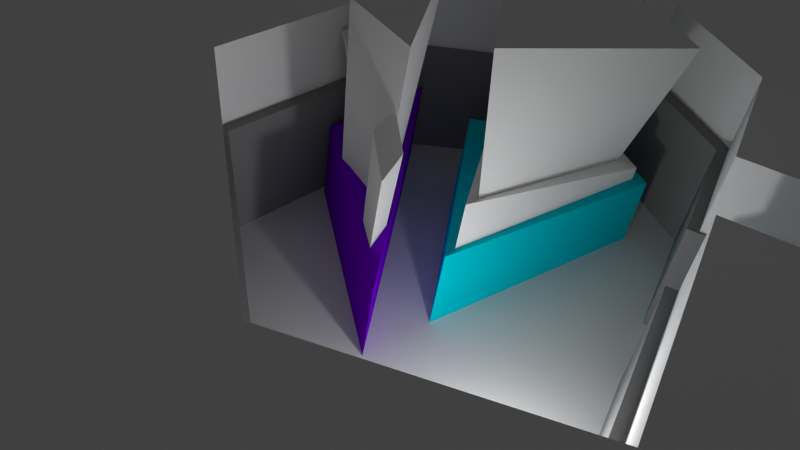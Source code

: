 # Source: level_1-1.blend  (saved by Blender 2.71.0; exported with 4.5.12 LTS)
import bpy
from mathutils import Matrix  # noqa: F401  (used for matrix-valued properties, if any)

bpy.ops.wm.read_factory_settings(use_empty=True)
scene = bpy.context.scene
scene.name = 'Scene'

# ---- collections
col_collection_1 = bpy.data.collections.new('Collection 1'); scene.collection.children.link(col_collection_1)

# ---- materials (node trees are filled in below, after node groups)
mat_wall = bpy.data.materials.new('wall')
mat_wall.alpha_threshold = 0.0
mat_wall.use_transparent_shadow = False
mat_wall.diffuse_color = (0.2598, 0.2598, 0.2598, 1.0)
mat_wall.roughness = 0.5
mat_wall.specular_intensity = 0.0
mat_wall.line_color = (0.0, 0.0, 0.0, 1.0)
mat_floor2 = bpy.data.materials.new('Floor2')
mat_floor2.alpha_threshold = 0.0
mat_floor2.use_transparent_shadow = False
mat_floor2.roughness = 0.5
mat_floor2.line_color = (0.0, 0.0, 0.0, 1.0)
mat_white_2 = bpy.data.materials.new('White_2')
mat_white_2.alpha_threshold = 0.0
mat_white_2.use_transparent_shadow = False
mat_white_2.diffuse_color = (1.0, 1.0, 1.0, 1.0)
mat_white_2.roughness = 0.5
mat_white_2.line_color = (0.0, 0.0, 0.0, 1.0)
mat_accent_blue1 = bpy.data.materials.new('Accent_blue1')
mat_accent_blue1.alpha_threshold = 0.0
mat_accent_blue1.use_transparent_shadow = False
mat_accent_blue1.diffuse_color = (0.0, 0.6664, 0.8, 1.0)
mat_accent_blue1.roughness = 0.5
mat_accent_blue1.line_color = (0.0, 0.0, 0.0, 1.0)
mat_white = bpy.data.materials.new('White')
mat_white.alpha_threshold = 0.0
mat_white.use_transparent_shadow = False
mat_white.diffuse_color = (1.0, 1.0, 1.0, 1.0)
mat_white.roughness = 0.5
mat_white.line_color = (0.0, 0.0, 0.0, 1.0)
mat_accent_purple1 = bpy.data.materials.new('Accent_purple1')
mat_accent_purple1.alpha_threshold = 0.0
mat_accent_purple1.use_transparent_shadow = False
mat_accent_purple1.diffuse_color = (0.2185, 0.0008343, 0.8, 1.0)
mat_accent_purple1.roughness = 0.5
mat_accent_purple1.line_color = (0.0, 0.0, 0.0, 1.0)
mat_wall_top = bpy.data.materials.new('wall_top')
mat_wall_top.alpha_threshold = 0.0
mat_wall_top.use_transparent_shadow = False
mat_wall_top.diffuse_color = (1.0, 1.0, 1.0, 1.0)
mat_wall_top.roughness = 0.5
mat_wall_top.line_color = (0.0, 0.0, 0.0, 1.0)

# ---- material node trees

# ---- world
world_world = bpy.data.worlds.new('World'); scene.world = world_world
world_world.color = (0.05088, 0.05088, 0.05088)
world_world.use_sun_shadow = False
world_world.sun_shadow_jitter_overblur = 0.0
world_world.cycles.sampling_method = 'MANUAL'
world_world.cycles.sample_map_resolution = 256

# ---- cameras
cam_camera = bpy.data.cameras.new('Camera')
cam_camera.clip_end = 100.0
cam_camera.lens = 35.0
cam_camera.sensor_width = 32.0
cam_camera.sensor_height = 18.0
cam_camera.ortho_scale = 7.314
cam_camera.dof.focus_distance = 0.0
cam_camera.dof.aperture_fstop = 128.0

# ---- lights
light_point = bpy.data.lights.new('Point', 'POINT')
light_point.transmission_factor = 0.0
light_point.energy = 100.0
light_point.shadow_buffer_clip_start = 0.5
light_point.shadow_soft_size = 0.1
light_point.shadow_maximum_resolution = 0.006
light_point.use_absolute_resolution = True
light_point.cycles.use_multiple_importance_sampling = False

# ---- meshes
me_cube_005 = bpy.data.meshes.new('Cube.005')
me_cube_005.from_pydata([(4.158, 3.01, -1.0), (1.002, 1.012, -1.0), (-1.0, 1.382, 1.0), (1.002, 1.012, 1.0), (0.4518, -0.2455, 0.4803), (-0.9665, -0.4527, 0.4803), (-0.8845, 0.2848, 0.4803), (8.54, 2.403, -1.0), (7.287, 1.659, -1.0), (4.082, 1.991, -1.0), (8.54, 2.403, 1.0), (7.287, 1.659, 1.0), (7.287, 1.659, -1.0), (9.83, 0.552, 1.0), (7.565, 0.7293, -1.0), (4.206, -3.013, -1.0), (3.672, -1.721, 1.0), (8.642, 0.6449, 1.0), (6.355, -0.8008, 1.0), (6.355, -0.8008, -1.0), (7.078, -0.3432, 1.0), (7.078, -0.3432, -1.0), (7.151, -0.7489, -1.0), (1.002, -0.9922, -1.0), (4.206, -3.012, -1.0), (-0.9997, -1.382, -1.0), (0.4053, -1.105, 0.8578), (4.158, 3.01, 1.0), (-1.0, 1.382, -1.0), (-1.0, -1.382, 1.0), (-1.0, -1.382, -1.0), (1.002, -0.9919, 1.0), (1.002, -0.9919, -1.0), (4.082, 1.991, 1.0), (7.287, 1.659, 1.0), (8.54, 2.403, 1.0), (8.54, 2.403, -1.0), (9.83, 0.552, -1.0), (7.565, 0.7293, 1.0), (3.672, -1.721, -1.0), (4.206, -3.013, 1.0), (5.606, -0.5036, 1.0), (8.642, 0.6449, -1.0), (3.926, -2.336, 1.0), (5.606, -0.5036, -1.0), (3.926, -2.336, -1.0), (7.18, -1.128, 1.0), (7.18, -1.128, -1.0), (6.329, -0.04859, 1.0), (6.329, -0.04859, -1.0), (7.904, -0.668, 1.0), (7.904, -0.668, -1.0), (7.542, -0.8982, -1.0), (7.542, -0.8982, 1.0), (7.151, -0.7489, 1.0), (1.002, -0.9922, 1.0), (3.671, -1.722, 1.0), (3.671, -1.722, -1.0), (4.206, -3.012, 1.0), (-0.9997, -1.382, 1.0), (1.002, 1.012, 1.0), (1.002, 1.012, 1.0), (1.002, 1.012, 1.0), (1.002, 1.012, 1.0), (1.002, 1.012, -1.0), (1.002, 1.012, -1.0), (1.002, 1.012, -1.0), (1.002, 1.012, -1.0), (-1.0, 1.382, -1.0), (-1.0, 1.382, -1.0), (-1.0, 1.382, -1.0), (-1.0, 1.382, -1.0), (8.54, 2.403, 1.0), (8.54, 2.403, 1.0), (8.54, 2.403, -1.0), (8.54, 2.403, -1.0), (7.287, 1.659, 1.0), (7.287, 1.659, 1.0), (7.287, 1.659, -1.0), (7.287, 1.659, -1.0), (7.078, -0.3432, 1.0), (7.078, -0.3432, 1.0), (6.329, -0.04859, 1.0), (6.329, -0.04859, 1.0), (8.642, 0.6449, -1.0), (7.565, 0.7293, -1.0), (7.565, 0.7293, -1.0), (7.565, 0.7293, -1.0), (7.565, 0.7293, -1.0), (7.565, 0.7293, -1.0), (3.926, -2.336, 1.0), (3.672, -1.721, 1.0), (3.672, -1.721, 1.0), (7.151, -0.7489, -1.0), (7.151, -0.7489, -1.0), (7.078, -0.3432, -1.0), (7.078, -0.3432, -1.0), (6.355, -0.8008, -1.0), (4.206, -3.012, -1.0), (4.206, -3.012, -1.0), (3.671, -1.722, -1.0), (3.671, -1.722, -1.0), (1.002, -0.9919, 1.0), (1.002, -0.9919, 1.0), (-1.0, -1.382, 1.0), (-1.0, -1.382, 1.0), (-1.0, -1.382, -1.0), (-1.0, -1.382, -1.0), (1.002, -0.9919, -1.0), (1.002, -0.9919, -1.0), (7.18, -1.128, -1.0), (4.206, -3.013, -1.0), (4.206, -3.013, -1.0), (5.606, -0.5036, 1.0), (5.606, -0.5036, 1.0), (5.606, -0.5036, -1.0), (5.606, -0.5036, -1.0), (7.542, -0.8982, -1.0), (7.904, -0.668, -1.0), (7.542, -0.8982, 1.0), (7.904, -0.668, 1.0), (1.002, -0.9922, 1.0), (3.671, -1.722, 1.0), (3.671, -1.722, 1.0), (-0.9997, -1.382, 1.0), (-0.9997, -1.382, 1.0), (-1.0, 1.382, 1.0), (-1.0, 1.382, 1.0), (-1.0, 1.382, 1.0), (-1.0, 1.382, 1.0), (4.158, 3.01, 1.0), (4.158, 3.01, 1.0), (4.158, 3.01, 1.0), (4.158, 3.01, 1.0), (4.158, 3.01, -1.0), (4.158, 3.01, -1.0), (4.158, 3.01, -1.0), (4.158, 3.01, -1.0), (4.082, 1.991, 1.0), (4.082, 1.991, 1.0), (4.082, 1.991, 1.0), (4.082, 1.991, 1.0), (4.082, 1.991, -1.0), (4.082, 1.991, -1.0), (4.082, 1.991, -1.0), (4.082, 1.991, -1.0), (7.565, 0.7293, 1.0), (7.565, 0.7293, 1.0), (7.565, 0.7293, 1.0), (7.565, 0.7293, 1.0), (7.565, 0.7293, 1.0), (7.287, 1.659, 1.0), (7.287, 1.659, 1.0), (7.287, 1.659, -1.0), (7.287, 1.659, -1.0), (8.54, 2.403, 1.0), (8.54, 2.403, 1.0), (8.54, 2.403, -1.0), (8.54, 2.403, -1.0), (9.83, 0.552, 1.0), (9.83, 0.552, 1.0), (9.83, 0.552, 1.0), (9.83, 0.552, 1.0), (9.83, 0.552, 1.0), (9.83, 0.552, -1.0), (9.83, 0.552, -1.0), (9.83, 0.552, -1.0), (9.83, 0.552, -1.0), (9.83, 0.552, -1.0), (3.672, -1.721, -1.0), (3.672, -1.721, -1.0), (4.206, -3.013, 1.0), (4.206, -3.013, 1.0), (8.642, 0.6449, 1.0), (3.926, -2.336, -1.0), (7.18, -1.128, 1.0), (6.329, -0.04859, -1.0), (6.329, -0.04859, -1.0), (6.355, -0.8008, 1.0), (7.151, -0.7489, 1.0), (7.151, -0.7489, 1.0), (1.002, -0.9922, -1.0), (4.206, -3.012, 1.0), (4.206, -3.012, 1.0), (-0.9997, -1.382, -1.0), (-0.9997, -1.382, -1.0)], [], [(21, 51, 52, 22), (2, 27, 134, 68), (130, 141, 144, 0), (138, 60, 65, 9), (3, 126, 69, 1), (28, 135, 142, 64), (61, 33, 131, 127), (104, 128, 70, 106), (62, 102, 108, 66), (31, 29, 30, 32), (107, 71, 67, 109), (103, 63, 129, 105), (132, 10, 7, 136), (72, 11, 8, 74), (76, 139, 143, 78), (137, 75, 79, 145), (140, 77, 73, 133), (38, 34, 12, 85), (151, 35, 36, 153), (155, 13, 164, 157), (160, 147, 86, 165), (89, 154, 158, 168), (162, 156, 152, 149), (45, 43, 16, 39), (173, 42, 14, 146), (41, 44, 169, 91), (120, 118, 37, 159), (18, 90, 171, 175), (19, 110, 15, 174), (46, 47, 117, 53), (40, 111, 47, 46), (54, 18, 175, 119), (22, 52, 110, 19), (53, 117, 118, 120), (148, 87, 49, 82), (17, 20, 50, 161), (84, 166, 51, 21), (112, 172, 43, 45), (163, 167, 42, 173), (113, 92, 90, 18), (115, 19, 174, 170), (20, 54, 119, 50), (150, 48, 20, 17), (88, 84, 21, 176), (178, 97, 116, 114), (83, 177, 95, 80), (179, 81, 96, 93), (94, 97, 178, 180), (55, 56, 100, 23), (122, 58, 24, 57), (182, 124, 25, 98), (59, 55, 23, 184), (181, 101, 99, 185), (125, 183, 123, 121)])
me_cube_005.polygons.foreach_set('use_smooth', [1, 0, 0, 0, 0, 0, 0, 0, 0, 0, 0, 0, 1, 1, 1, 1, 1, 0, 0, 0, 0, 0, 0, 1, 1, 1, 1, 1, 1, 1, 1, 1, 1, 1, 1, 1, 1, 1, 1, 1, 1, 1, 1, 1, 1, 1, 1, 1, 0, 0, 0, 0, 0, 0])
_uv = me_cube_005.uv_layers.new(name='UVMap')
_uv.uv.foreach_set('vector', [0.5844, 0.2385, 0.5638, 0.2534, 0.5638, 0.2412, 0.5734, 0.2341, 0.1143, 0.2046, 0.1143, 0.01912, 0.1881, 0.01912, 0.1881, 0.2046, 0.3887, 0.137, 0.4175, 0.137, 0.4175, 0.1938, 0.3887, 0.1938, 0.5333, 0.4421, 0.9919, 0.4421, 0.9919, 0.7604, 0.5333, 0.7604, 0.1624, 0.4616, 0.1624, 0.5284, 0.09602, 0.5284, 0.09602, 0.4616, 0.4694, 0.3182, 0.4694, 0.1644, 0.4966, 0.1752, 0.4968, 0.267, 0.5243, 0.2155, 0.5241, 0.3074, 0.4968, 0.3182, 0.4968, 0.1644, 0.6529, 0.3025, 0.6529, 0.1712, 0.752, 0.1712, 0.752, 0.3025, 0.5132, 0.9941, 0.3248, 0.9941, 0.3248, 0.8069, 0.5132, 0.8069, 0.6529, 0.04981, 0.7341, 0.04981, 0.7341, 0.1333, 0.6529, 0.1333, 0.4884, 0.1289, 0.4884, 0.05032, 0.5459, 0.06083, 0.5459, 0.1178, 0.08894, 0.431, 0.08892, 0.3652, 0.1554, 0.353, 0.1554, 0.4438, 0.2619, 0.204, 0.2619, 0.365, 0.1881, 0.365, 0.1881, 0.204, 0.4402, 0.2613, 0.4076, 0.2613, 0.4076, 0.2045, 0.4402, 0.2045, 0.1881, 0.2046, 0.1881, 0.3222, 0.1143, 0.3222, 0.1143, 0.2046, 0.4592, 0.1289, 0.4592, 0.003179, 0.4853, 0.03556, 0.4884, 0.1271, 0.4694, 0.1942, 0.4663, 0.2858, 0.4402, 0.3182, 0.4402, 0.1924, 0.79, 0.00714, 0.9908, 0.007139, 0.9908, 0.4172, 0.79, 0.4172, 0.2792, 0.01589, 0.3606, 0.01589, 0.3606, 0.1485, 0.2792, 0.1485, 0.5126, 0.009656, 0.5436, 0.009656, 0.5436, 0.04076, 0.5126, 0.04076, 0.3806, 0.1851, 0.3806, 0.242, 0.3299, 0.242, 0.3299, 0.1851, 0.5928, 0.09264, 0.5862, 0.1123, 0.5549, 0.1101, 0.5549, 0.06186, 0.08092, 0.4365, 0.08092, 0.5107, 0.03272, 0.5141, 0.02263, 0.4838, 0.4403, 0.1289, 0.4403, 0.07206, 0.4592, 0.07206, 0.4592, 0.1289, 0.2694, 0.4654, 0.1873, 0.4654, 0.1873, 0.4215, 0.2694, 0.4215, 0.7389, 0.7757, 0.7389, 0.993, 0.5332, 0.993, 0.5332, 0.7757, 0.1881, 0.1407, 0.2619, 0.1407, 0.2619, 0.204, 0.1881, 0.204, 0.5449, 0.2329, 0.545, 0.3146, 0.5243, 0.3182, 0.5243, 0.2181, 0.5844, 0.2141, 0.5638, 0.229, 0.5638, 0.1289, 0.5845, 0.1325, 0.1881, 0.1169, 0.2619, 0.1169, 0.2619, 0.1288, 0.1881, 0.1288, 0.1881, 0.01912, 0.2619, 0.01912, 0.2619, 0.1169, 0.1881, 0.1169, 0.5339, 0.213, 0.5449, 0.2329, 0.5243, 0.2181, 0.5243, 0.2059, 0.5734, 0.2341, 0.5638, 0.2412, 0.5638, 0.229, 0.5844, 0.2141, 0.1881, 0.1288, 0.2619, 0.1288, 0.2619, 0.1407, 0.1881, 0.1407, 0.2963, 0.3829, 0.5025, 0.3829, 0.5025, 0.5076, 0.2963, 0.5076, 0.5448, 0.156, 0.5449, 0.2086, 0.5243, 0.1937, 0.5243, 0.1289, 0.5843, 0.2911, 0.5638, 0.3182, 0.5638, 0.2534, 0.5844, 0.2385, 0.4195, 0.1289, 0.4195, 0.07206, 0.4403, 0.07206, 0.4403, 0.1289, 0.2694, 0.5138, 0.1873, 0.5138, 0.1873, 0.4654, 0.2694, 0.4654, 0.5636, 0.2464, 0.5638, 0.3114, 0.545, 0.3146, 0.5449, 0.2329, 0.6031, 0.2007, 0.5844, 0.2141, 0.5845, 0.1325, 0.6033, 0.1357, 0.5449, 0.2086, 0.5339, 0.213, 0.5243, 0.2059, 0.5243, 0.1937, 0.5634, 0.1806, 0.5635, 0.2221, 0.5449, 0.2086, 0.5448, 0.156, 0.6029, 0.2665, 0.5843, 0.2911, 0.5844, 0.2385, 0.6031, 0.225, 0.4476, 0.1924, 0.4476, 0.1356, 0.4694, 0.1356, 0.4694, 0.1924, 0.2931, 0.9573, 0.001232, 0.9573, 0.001232, 0.8419, 0.2931, 0.8419, 0.2806, 0.1659, 0.3081, 0.1659, 0.3081, 0.2985, 0.2806, 0.2985, 0.4248, 0.1356, 0.4476, 0.1356, 0.4476, 0.1924, 0.4248, 0.1924, 0.298, 0.7852, 0.009729, 0.7852, 0.009729, 0.5696, 0.298, 0.5696, 0.4592, 0.07206, 0.4207, 0.07206, 0.4207, 0.01521, 0.4592, 0.01521, 0.04054, 0.2158, 0.04054, 0.01912, 0.1143, 0.01912, 0.1143, 0.2158, 0.5094, 0.7852, 0.298, 0.7852, 0.298, 0.5696, 0.5094, 0.5696, 0.01411, 0.374, 0.01042, 0.2741, 0.04952, 0.2418, 0.04952, 0.4389, 0.6033, 0.1851, 0.6033, 0.03003, 0.6341, 0.05547, 0.6312, 0.1341])
me_cube_005.materials.append(mat_wall)
me_cube_005.use_remesh_preserve_volume = False
me_cube_005.use_remesh_preserve_attributes = False
me_cube_005.use_mirror_vertex_groups = False
me_cube_005.update()
me_plane = bpy.data.meshes.new('Plane')
me_plane.from_pydata([(1.273, 1.116, 0.001029), (-1.299, 1.116, 0.001029), (1.273, -1.579, 0.001029), (-1.299, -1.579, 0.001029), (1.273, 1.116, -0.2034), (-1.299, 1.116, -0.2034), (1.273, -1.579, -0.2034), (-1.299, -1.579, -0.2034)], [], [(3, 2, 0, 1), (7, 5, 4, 6), (3, 7, 6, 2), (2, 6, 4, 0), (1, 5, 7, 3), (0, 4, 5, 1)])
_uv = me_plane.uv_layers.new(name='UVMap')
_uv.uv.foreach_set('vector', [0.07196, 0.9031, 0.9326, 0.9031, 0.9326, 0.008208, 0.07196, 0.008208, 0.9076, 0.9206, 0.9076, 0.9741, 0.9591, 0.9741, 0.9591, 0.9206, 0.01839, 0.9169, 0.01839, 0.9496, 0.427, 0.9496, 0.427, 0.9169, 0.4465, 0.9849, 0.4465, 0.9522, 0.01839, 0.9522, 0.01839, 0.9849, 0.8621, 0.9494, 0.8621, 0.9167, 0.434, 0.9167, 0.434, 0.9494, 0.4548, 0.9516, 0.4548, 0.9843, 0.8634, 0.9843, 0.8634, 0.9516])
me_plane.materials.append(mat_floor2)
me_plane.use_remesh_preserve_volume = False
me_plane.use_remesh_preserve_attributes = False
me_plane.use_mirror_vertex_groups = False
me_plane.update()
me_cube_001 = bpy.data.meshes.new('Cube.001')
me_cube_001.from_pydata([(1.856, 3.141, -1.0), (1.42, -0.7086, -1.0), (-0.5652, -0.6883, -1.0), (-0.9157, 0.4794, -1.0), (1.856, 3.141, 1.453), (1.42, -0.7086, 1.458), (-0.5652, -0.6883, 1.221), (-0.9157, 0.4794, 1.221), (1.731, 2.918, 1.418), (1.104, -0.5579, 1.422), (-0.4235, -0.5744, 1.248), (-0.7244, 0.4196, 1.248), (1.731, 2.918, 2.913), (1.104, -0.5579, 2.916), (-0.4235, -0.5744, 1.669), (-0.7244, 0.4196, 1.669), (1.565, 2.622, 2.75), (0.6833, -0.3569, 2.753), (-0.2348, -0.4226, 1.792), (-0.4696, 0.3398, 1.792), (1.849, 3.129, 7.435), (1.403, -0.7003, 7.439), (-0.5574, -0.682, 5.788), (-0.9051, 0.4761, 5.788)], [], [(0, 1, 2, 3), (7, 6, 10, 11), (0, 4, 5, 1), (1, 5, 6, 2), (2, 6, 7, 3), (4, 0, 3, 7), (11, 10, 14, 15), (6, 5, 9, 10), (4, 7, 11, 8), (5, 4, 8, 9), (15, 14, 18, 19), (10, 9, 13, 14), (8, 11, 15, 12), (9, 8, 12, 13), (19, 18, 22, 23), (14, 13, 17, 18), (12, 15, 19, 16), (13, 12, 16, 17), (20, 23, 22, 21), (18, 17, 21, 22), (16, 19, 23, 20), (17, 16, 20, 21)])
me_cube_001.polygons.foreach_set('use_smooth', [True] * 22)
me_cube_001.polygons.foreach_set('material_index', [1, 1, 1, 1, 1, 1, 0, 1, 1, 1, 0, 0, 0, 0, 0, 0, 0, 0, 0, 0, 0, 0])
_uv = me_cube_001.uv_layers.new(name='UVMap')
_uv.uv.foreach_set('vector', [0.02911, 0.7711, 0.2381, 0.8142, 0.2283, 0.9174, 0.1627, 0.9294, 0.03775, 0.1252, 0.08893, 0.1123, 0.09111, 0.1192, 0.04567, 0.1322, 0.3358, 0.04582, 0.49, 0.3596, 0.505, 0.831, 0.005379, 0.6973, 0.1936, 0.01886, 0.1783, 0.1462, 0.08893, 0.1123, 0.0877, 0.01192, 0.0877, 0.01192, 0.08893, 0.1123, 0.03775, 0.1252, 0.02311, 0.01799, 0.49, 0.3596, 0.3358, 0.04582, 0.9585, 0.05936, 0.9507, 0.4193, 0.04567, 0.1322, 0.09111, 0.1192, 0.09011, 0.14, 0.04884, 0.1464, 0.08893, 0.1123, 0.1783, 0.1462, 0.1586, 0.1477, 0.09111, 0.1192, 0.49, 0.3596, 0.9507, 0.4193, 0.9404, 0.4335, 0.5037, 0.3712, 0.505, 0.831, 0.49, 0.3596, 0.5037, 0.3712, 0.5332, 0.8206, 0.04884, 0.1464, 0.09011, 0.14, 0.08937, 0.1511, 0.05676, 0.1559, 0.09111, 0.1192, 0.1586, 0.1477, 0.1432, 0.2098, 0.09011, 0.14, 0.5037, 0.3712, 0.9404, 0.4335, 0.9345, 0.4679, 0.648, 0.5338, 0.5332, 0.8206, 0.5037, 0.3712, 0.648, 0.5338, 0.7193, 0.7994, 0.05676, 0.1559, 0.08937, 0.1511, 0.07655, 0.2922, 0.03607, 0.3005, 0.09011, 0.14, 0.1432, 0.2098, 0.1218, 0.2009, 0.08937, 0.1511, 0.648, 0.5338, 0.9345, 0.4679, 0.9296, 0.4828, 0.6661, 0.5385, 0.7193, 0.7994, 0.648, 0.5338, 0.6661, 0.5385, 0.7412, 0.788, 0.02311, 0.443, 0.03607, 0.3005, 0.07655, 0.2922, 0.1247, 0.3579, 0.08937, 0.1511, 0.1218, 0.2009, 0.1247, 0.3579, 0.07655, 0.2922, 0.6661, 0.5385, 0.9296, 0.4828, 0.9861, 0.6112, 0.9441, 0.7308, 0.7412, 0.788, 0.6661, 0.5385, 0.9441, 0.7308, 0.8997, 0.831])
me_cube_001.materials.append(mat_white_2)
me_cube_001.materials.append(mat_accent_blue1)
me_cube_001.use_remesh_preserve_volume = False
me_cube_001.use_remesh_preserve_attributes = False
me_cube_001.use_mirror_vertex_groups = False
me_cube_001.update()
me_cube_006 = bpy.data.meshes.new('Cube.006')
me_cube_006.from_pydata([(-2.019, -2.035, -0.6486), (-5.632, 0.964, -0.6486), (0.1969, 0.644, -0.6486), (5.529, 0.3126, -0.6486), (-2.019, -2.035, 2.271), (-5.632, 0.964, 2.271), (0.1969, 0.644, 2.271), (5.529, 0.3126, 2.271), (-3.967, 0.02457, 1.319), (-2.175, 0.3012, 1.319), (-1.247, -1.081, 1.319), (-2.884, -0.9586, 1.319), (-4.062, -0.7064, 5.697), (-2.731, 0.4049, 5.233), (-1.403, -1.341, 5.233), (-2.578, -2.054, 5.697), (-0.662, 0.4043, 1.152), (1.743, 0.1496, 1.152), (-0.3225, -1.339, 1.152), (-2.577, -0.5119, 1.152), (-1.114, 0.9429, 9.437), (2.139, 0.2496, 8.178), (-0.1355, -1.695, 8.178), (-3.289, -1.002, 9.437), (-2.238, 0.7913, 2.271), (-2.238, 0.7913, -0.6486), (1.18, -1.049, 2.271), (1.18, -1.049, -0.6486), (1.477, 0.02645, 1.135), (2.541, 0.3545, 1.135), (3.576, 0.0128, 1.135), (2.513, -0.3152, 1.135), (1.775, 0.08085, 6.005), (3.232, 0.5303, 5.429), (4.651, 0.06215, 5.429), (3.194, -0.3873, 6.005)], [], [(4, 5, 1, 0), (24, 6, 2, 25), (6, 7, 3, 2), (26, 4, 0, 27), (27, 25, 2, 3), (26, 24, 5, 4), (12, 13, 9, 8), (13, 14, 10, 9), (14, 15, 11, 10), (15, 12, 8, 11), (8, 9, 10, 11), (15, 14, 13, 12), (20, 21, 17, 16), (21, 22, 18, 17), (22, 23, 19, 18), (23, 20, 16, 19), (16, 17, 18, 19), (23, 22, 21, 20), (5, 24, 25, 1), (7, 26, 27, 3), (0, 1, 25, 27), (7, 6, 24, 26), (32, 33, 29, 28), (33, 34, 30, 29), (34, 35, 31, 30), (35, 32, 28, 31), (28, 29, 30, 31), (35, 34, 33, 32)])
me_cube_006.polygons.foreach_set('use_smooth', [True] * 28)
me_cube_006.polygons.foreach_set('material_index', [1, 1, 1, 1, 1, 1, 0, 0, 0, 0, 0, 0, 0, 0, 0, 0, 0, 0, 1, 1, 1, 1, 0, 0, 0, 0, 0, 0])
_uv = me_cube_006.uv_layers.new(name='UVMap')
_uv.uv.foreach_set('vector', [0.9866, 0.2422, 0.9866, 0.3182, 0.9021, 0.3182, 0.9021, 0.2422, 0.01323, 0.6903, 0.01323, 0.4785, 0.2606, 0.4785, 0.2606, 0.6903, 0.01323, 0.4785, 0.01323, 0.0148, 0.2606, 0.0148, 0.2606, 0.4785, 0.9866, 0.1429, 0.9866, 0.2422, 0.9021, 0.2422, 0.9021, 0.1429, 0.3673, 0.6148, 0.5046, 0.3109, 0.5046, 0.5214, 0.5038, 0.9823, 0.8549, 0.1341, 0.9021, 0.2386, 0.9012, 0.3394, 0.8209, 0.227, 0.9333, 0.9964, 0.9118, 0.9883, 0.9051, 0.9231, 0.9333, 0.924, 0.5225, 0.9864, 0.5297, 0.8989, 0.7619, 0.8989, 0.7564, 0.9606, 0.8456, 0.925, 0.8647, 0.9159, 0.8704, 0.9894, 0.8451, 0.9901, 0.8647, 0.9159, 0.8856, 0.9166, 0.8856, 0.9899, 0.8704, 0.9894, 0.8685, 0.8965, 0.844, 0.784, 0.9224, 0.7186, 0.9224, 0.8231, 0.5314, 0.7572, 0.6166, 0.7451, 0.6224, 0.8715, 0.5157, 0.8715, 0.902, 0.7208, 0.7001, 0.6675, 0.6826, 0.2617, 0.8256, 0.2471, 0.6914, 0.7239, 0.5136, 0.7239, 0.5187, 0.3178, 0.6699, 0.3183, 0.945, 0.7211, 0.9929, 0.7014, 0.9807, 0.839, 0.947, 0.8378, 0.9444, 0.851, 0.9801, 0.8504, 0.9864, 0.9881, 0.9557, 0.9884, 0.997, 0.5682, 0.9406, 0.7115, 0.8901, 0.5618, 0.977, 0.4366, 0.3799, 0.9946, 0.2695, 0.8309, 0.3199, 0.6693, 0.4326, 0.838, 0.01323, 0.9852, 0.01323, 0.6903, 0.2606, 0.6903, 0.2606, 0.9852, 0.9866, 0.007785, 0.9866, 0.1429, 0.9021, 0.1429, 0.9021, 0.007785, 0.2681, 0.3444, 0.5019, 0.01768, 0.5046, 0.3109, 0.3673, 0.6148, 0.9019, 0.007785, 0.9021, 0.1662, 0.9021, 0.2386, 0.8549, 0.1341, 0.8142, 0.03533, 0.7873, 0.122, 0.5373, 0.0971, 0.5327, 0.03533, 0.7873, 0.122, 0.7914, 0.2079, 0.5403, 0.1597, 0.5373, 0.0971, 0.7823, 0.9159, 0.8062, 0.9076, 0.8119, 0.989, 0.7949, 0.9881, 0.8062, 0.9076, 0.8274, 0.9097, 0.8274, 0.9905, 0.8119, 0.989, 0.7127, 0.8807, 0.775, 0.8468, 0.8428, 0.853, 0.7805, 0.8869, 0.6954, 0.7983, 0.6954, 0.892, 0.6424, 0.8246, 0.6424, 0.7309])
me_cube_006.materials.append(mat_white)
me_cube_006.materials.append(mat_accent_purple1)
me_cube_006.use_remesh_preserve_volume = False
me_cube_006.use_remesh_preserve_attributes = False
me_cube_006.use_mirror_vertex_groups = False
me_cube_006.update()
me_cube_013 = bpy.data.meshes.new('Cube.013')
me_cube_013.from_pydata([(4.434, -2.159, -1.0), (7.147, -1.37, -1.0), (9.651, -1.877, -1.0), (4.007, -3.295, -1.0), (4.434, -2.159, 1.0), (7.147, -1.37, 1.0), (9.651, -1.877, 1.0), (4.007, -3.295, 1.0), (4.43, -2.416, 0.8578), (8.705, -1.706, 0.8578), (4.414, -3.019, 0.8578), (7.616, -1.479, 0.8578), (4.47, -2.446, 0.8578), (4.351, -2.972, 0.8578), (4.3, -2.496, 0.8578), (7.103, -1.63, 0.9868), (4.89, -2.182, 0.9868), (6.995, -1.507, 0.9868), (7.146, -1.37, -1.0), (5.077, 1.823, -1.0), (9.652, -1.877, -1.0), (7.146, -1.37, 1.0), (5.077, 1.823, 1.0), (9.652, -1.877, 1.0), (6.118, 0.2165, 1.0), (6.118, 0.2165, -1.0), (8.051, 0.5686, 1.0), (8.051, 0.5686, -1.0), (5.734, 0.8093, 1.0), (5.734, 0.8093, -1.0), (7.658, 1.165, 1.0), (7.658, 1.165, -1.0), (5.811, 2.263, -1.0), (5.811, 2.263, 1.0), (8.338, -1.611, 1.0), (8.338, -1.611, -1.0), (7.037, 0.384, 1.0), (7.037, 0.384, -1.0), (6.649, 0.9786, 1.0), (6.649, 0.9786, -1.0), (7.854, 0.8669, 1.0), (7.854, 0.8669, -1.0), (7.384, 0.776, 1.0), (7.384, 0.776, -1.0), (7.0, 0.1815, 0.8126), (8.622, -0.3458, 0.8126), (8.511, -1.487, 0.8126), (6.992, -0.856, 0.8126), (6.192, 2.312, 0.8126), (7.151, 1.801, 0.8126), (6.887, 1.123, 0.8126), (6.012, 1.685, 0.8126), (7.14, 0.2927, 0.8126), (7.477, -0.2268, 0.8126), (8.088, 0.3054, 0.8126), (7.655, 0.7897, 0.8126), (7.154, 0.9277, 0.8126), (7.8, 0.7266, 0.8126), (7.576, 1.135, 0.8126), (6.92, 1.297, 0.8126), (3.331, 2.237, -1.0), (2.742, 3.238, -1.0), (6.621, 2.749, -1.0), (3.331, 2.237, 1.0), (2.742, 3.238, 1.0), (6.621, 2.749, 1.0), (3.357, 2.42, 0.8166), (3.057, 2.995, 0.8166), (6.134, 2.598, 0.8166), (5.185, 1.932, 0.8166), (3.347, 2.479, 0.9111), (3.087, 2.977, 0.9111), (2.741, 3.238, -1.0), (3.331, 2.237, -1.0), (1.006, 0.9733, -1.0), (2.741, 3.238, 1.0), (3.331, 2.237, 1.0), (1.006, 0.9733, 1.0), (2.34, 2.945, 0.7029), (3.14, 2.34, 0.7029), (0.702, 1.242, 0.7029), (0.2779, 1.469, 0.7029), (0.9285, 1.338, 0.7029), (1.403, 1.546, 0.7029), (2.031, 1.843, 0.7029), (1.829, 2.586, 0.7029), (1.318, 2.226, 0.7029), (0.8069, 1.866, 0.7029), (0.45, 1.595, 0.7029), (4.007, -3.295, -1.0), (0.9981, -0.9946, -1.0), (4.433, -2.159, -1.0), (4.007, -3.295, 1.0), (0.9981, -0.9946, 1.0), (4.433, -2.159, 1.0), (2.853, -1.975, 0.4803), (2.431, -2.74, 0.4803), (1.212, -2.275, 0.4803), (-0.7325, -1.689, -1.0), (-0.697, 1.6, -1.0), (0.998, -0.9946, -1.0), (-0.7325, -1.689, 1.0), (-0.697, 1.6, 1.0), (0.998, -0.9946, 1.0), (-0.04192, -0.9496, 0.9338), (-0.247, 1.201, 0.9338), (0.8395, 0.7898, 0.9338), (0.4432, -1.133, 0.9338), (4.434, -2.159, 1.0), (4.434, -2.159, 1.0), (7.147, -1.37, 1.0), (7.147, -1.37, -1.0), (4.434, -2.159, -1.0), (4.434, -2.159, -1.0), (9.651, -1.877, 1.0), (9.651, -1.877, 1.0), (9.651, -1.877, -1.0), (9.651, -1.877, -1.0), (4.007, -3.295, 1.0), (4.007, -3.295, 1.0), (4.007, -3.295, -1.0), (4.007, -3.295, -1.0), (7.103, -1.63, 0.9868), (4.89, -2.182, 0.9868), (5.077, 1.823, 1.0), (5.077, 1.823, 1.0), (5.077, 1.823, 1.0), (5.077, 1.823, 1.0), (5.077, 1.823, 1.0), (5.077, 1.823, -1.0), (5.077, 1.823, -1.0), (5.077, 1.823, -1.0), (5.077, 1.823, -1.0), (5.077, 1.823, -1.0), (7.146, -1.37, -1.0), (7.146, -1.37, -1.0), (7.146, -1.37, 1.0), (7.146, -1.37, 1.0), (9.652, -1.877, 1.0), (9.652, -1.877, 1.0), (9.652, -1.877, -1.0), (9.652, -1.877, -1.0), (6.118, 0.2165, 1.0), (6.118, 0.2165, 1.0), (8.338, -1.611, 1.0), (6.118, 0.2165, -1.0), (6.118, 0.2165, -1.0), (8.338, -1.611, -1.0), (8.051, 0.5686, 1.0), (8.051, 0.5686, -1.0), (5.734, 0.8093, 1.0), (5.734, 0.8093, 1.0), (5.734, 0.8093, -1.0), (5.734, 0.8093, -1.0), (7.037, 0.384, 1.0), (7.037, 0.384, 1.0), (7.854, 0.8669, -1.0), (7.658, 1.165, -1.0), (7.854, 0.8669, 1.0), (7.658, 1.165, 1.0), (6.649, 0.9786, 1.0), (5.811, 2.263, -1.0), (5.811, 2.263, 1.0), (7.037, 0.384, -1.0), (7.037, 0.384, -1.0), (6.649, 0.9786, -1.0), (7.384, 0.776, 1.0), (7.384, 0.776, 1.0), (7.384, 0.776, -1.0), (7.384, 0.776, -1.0), (3.331, 2.237, 1.0), (3.331, 2.237, 1.0), (3.331, 2.237, -1.0), (3.331, 2.237, -1.0), (2.742, 3.238, 1.0), (2.742, 3.238, 1.0), (2.742, 3.238, -1.0), (2.742, 3.238, -1.0), (6.621, 2.749, 1.0), (6.621, 2.749, 1.0), (6.621, 2.749, 1.0), (6.621, 2.749, 1.0), (6.621, 2.749, 1.0), (6.621, 2.749, -1.0), (6.621, 2.749, -1.0), (6.621, 2.749, -1.0), (6.621, 2.749, -1.0), (6.621, 2.749, -1.0), (3.057, 2.995, 0.8166), (3.357, 2.42, 0.8166), (2.741, 3.238, 1.0), (2.741, 3.238, 1.0), (2.741, 3.238, -1.0), (2.741, 3.238, -1.0), (3.331, 2.237, 1.0), (3.331, 2.237, 1.0), (3.331, 2.237, -1.0), (3.331, 2.237, -1.0), (1.006, 0.9733, 1.0), (1.006, 0.9733, 1.0), (1.006, 0.9733, 1.0), (1.006, 0.9733, 1.0), (1.006, 0.9733, -1.0), (1.006, 0.9733, -1.0), (1.006, 0.9733, -1.0), (1.006, 0.9733, -1.0), (4.007, -3.295, -1.0), (4.007, -3.295, -1.0), (4.007, -3.295, 1.0), (4.007, -3.295, 1.0), (0.9981, -0.9946, 1.0), (0.9981, -0.9946, 1.0), (0.9981, -0.9946, -1.0), (0.9981, -0.9946, -1.0), (4.433, -2.159, 1.0), (4.433, -2.159, 1.0), (4.433, -2.159, -1.0), (4.433, -2.159, -1.0), (-0.7325, -1.689, 1.0), (-0.7325, -1.689, 1.0), (-0.7325, -1.689, 1.0), (-0.7325, -1.689, 1.0), (-0.7325, -1.689, 1.0), (-0.697, 1.6, 1.0), (-0.697, 1.6, 1.0), (-0.697, 1.6, 1.0), (-0.697, 1.6, 1.0), (-0.697, 1.6, -1.0), (-0.697, 1.6, -1.0), (-0.697, 1.6, -1.0), (-0.697, 1.6, -1.0), (-0.7325, -1.689, -1.0), (-0.7325, -1.689, -1.0), (-0.7325, -1.689, -1.0), (-0.7325, -1.689, -1.0), (-0.7325, -1.689, -1.0), (0.998, -0.9946, 1.0), (0.998, -0.9946, 1.0), (0.998, -0.9946, -1.0), (0.998, -0.9946, -1.0), (7.616, -1.479, 0.8578), (4.43, -2.416, 0.8578)], [(79, 78), (78, 85), (85, 86)], [(4, 5, 1, 0), (5, 6, 2, 1), (114, 7, 3, 116), (118, 108, 112, 120), (113, 111, 117, 121), (119, 115, 110, 109), (14, 12, 13), (17, 15, 16), (147, 144, 21, 18), (33, 32, 130, 125), (24, 25, 134, 136), (36, 34, 138, 26), (37, 27, 140, 35), (148, 149, 41, 40), (23, 20, 149, 148), (42, 36, 26, 158), (43, 156, 27, 37), (40, 41, 31, 30), (124, 129, 29, 28), (141, 139, 144, 147), (142, 137, 34, 36), (145, 37, 35, 135), (39, 157, 156, 43), (38, 42, 158, 159), (127, 150, 38, 162), (132, 161, 39, 152), (154, 163, 146, 143), (151, 153, 165, 160), (166, 160, 165, 168), (169, 164, 155, 167), (44, 45, 46, 47), (48, 49, 50, 51), (55, 54, 53, 52), (59, 58, 57, 56), (63, 64, 61, 60), (174, 65, 183, 176), (66, 67, 68, 69), (71, 188, 189, 70), (75, 76, 73, 72), (194, 77, 202, 196), (88, 81, 80, 82), (86, 87, 83, 84), (87, 88, 82, 83), (93, 94, 91, 90), (214, 92, 89, 216), (101, 102, 227, 98), (103, 219, 232, 100), (104, 105, 106, 107), (8, 11, 9, 10, 13, 12), (123, 122, 240, 241), (30, 31, 185, 180), (162, 38, 159, 179), (161, 184, 157, 39), (178, 62, 32, 33), (22, 170, 172, 19), (181, 126, 131, 186), (133, 173, 177, 187), (182, 175, 171, 128), (223, 190, 192, 99), (198, 226, 229, 74), (228, 193, 197, 203), (199, 195, 191, 224), (208, 218, 231, 206), (220, 210, 212, 233), (207, 235, 213, 217), (215, 211, 222, 209), (200, 236, 238, 204), (234, 230, 205, 239), (237, 201, 225, 221)])
me_cube_013.polygons.foreach_set('use_smooth', [0, 0, 0, 0, 0, 0, 0, 0, 1, 1, 1, 1, 1, 1, 1, 1, 1, 1, 1, 1, 1, 1, 1, 1, 1, 1, 1, 1, 1, 1, 1, 1, 1, 1, 0, 0, 0, 0, 1, 1, 1, 1, 1, 0, 0, 0, 0, 1, 0, 0, 1, 1, 1, 1, 0, 0, 0, 0, 1, 1, 1, 1, 0, 0, 0, 0, 0, 0, 0])
_uv = me_cube_013.uv_layers.new(name='UVMap')
_uv.uv.foreach_set('vector', [0.2425, 0.3371, 0.2425, 0.00736, 0.4759, 0.00736, 0.4759, 0.3371, 0.8557, 0.6757, 0.9203, 0.6757, 0.9203, 0.7263, 0.8557, 0.7263, 0.7356, 0.6237, 0.5883, 0.6237, 0.5883, 0.5731, 0.7356, 0.5731, 0.9144, 0.6237, 0.8837, 0.6237, 0.8837, 0.5731, 0.9144, 0.5731, 0.6058, 0.8268, 0.6773, 0.8242, 0.7356, 0.8521, 0.5883, 0.8521, 0.736, 0.5731, 0.8833, 0.5731, 0.8249, 0.601, 0.7535, 0.5984, 0.729, 0.7117, 0.7335, 0.711, 0.7287, 0.7238, 0.8374, 0.8104, 0.8392, 0.814, 0.7815, 0.814, 0.8633, 0.7267, 0.8633, 0.7773, 0.8325, 0.7773, 0.8325, 0.7267, 0.8641, 0.8332, 0.9147, 0.8332, 0.9147, 0.8549, 0.8641, 0.8549, 0.7098, 0.228, 0.4764, 0.228, 0.4764, 0.00736, 0.7098, 0.00736, 0.6724, 0.7507, 0.6122, 0.7509, 0.5883, 0.7267, 0.6623, 0.7267, 0.6714, 0.648, 0.6622, 0.6724, 0.5883, 0.6753, 0.6112, 0.6502, 0.6623, 0.7263, 0.6623, 0.6757, 0.6713, 0.6757, 0.6713, 0.7263, 0.5883, 0.7263, 0.5883, 0.6757, 0.6623, 0.6757, 0.6623, 0.7263, 0.6759, 0.738, 0.6724, 0.7507, 0.6623, 0.7267, 0.6713, 0.7267, 0.6754, 0.6606, 0.6713, 0.672, 0.6622, 0.6724, 0.6714, 0.648, 0.6713, 0.7263, 0.6713, 0.6757, 0.6804, 0.6757, 0.6804, 0.7263, 0.2078, 0.9889, 0.2078, 0.7554, 0.3488, 0.7554, 0.3488, 0.9889, 0.8973, 0.7267, 0.8973, 0.7773, 0.8633, 0.7773, 0.8633, 0.7267, 0.6816, 0.7725, 0.6338, 0.7728, 0.6122, 0.7509, 0.6724, 0.7507, 0.6798, 0.6258, 0.6714, 0.648, 0.6112, 0.6502, 0.6319, 0.6275, 0.6894, 0.6473, 0.6803, 0.6716, 0.6713, 0.672, 0.6754, 0.6606, 0.6904, 0.7507, 0.6759, 0.738, 0.6713, 0.7267, 0.6804, 0.7268, 0.7301, 0.7723, 0.6995, 0.7724, 0.6904, 0.7507, 0.7292, 0.7506, 0.7282, 0.6241, 0.7282, 0.6458, 0.6894, 0.6473, 0.6976, 0.6252, 0.3492, 0.9889, 0.3492, 0.7554, 0.4583, 0.7554, 0.4583, 0.9889, 0.009693, 0.9889, 0.009693, 0.7554, 0.1183, 0.7554, 0.1183, 0.9889, 0.2074, 0.9889, 0.1183, 0.9889, 0.1183, 0.7554, 0.2074, 0.7554, 0.008325, 0.4982, 0.008325, 0.4371, 0.2418, 0.4371, 0.2418, 0.4982, 0.9432, 0.5731, 0.9432, 0.6163, 0.9148, 0.6225, 0.9181, 0.581, 0.9356, 0.8091, 0.9356, 0.8366, 0.9173, 0.8388, 0.9195, 0.8126, 0.8762, 0.6217, 0.8598, 0.6219, 0.8598, 0.6014, 0.8753, 0.6036, 0.7164, 0.7987, 0.7154, 0.7816, 0.7235, 0.7732, 0.7235, 0.7903, 0.9467, 0.8898, 0.9173, 0.8898, 0.9173, 0.8392, 0.9467, 0.8392, 0.7286, 0.6241, 0.8275, 0.6241, 0.8275, 0.6748, 0.7286, 0.6748, 0.7454, 0.6149, 0.736, 0.6014, 0.8145, 0.6014, 0.7928, 0.6212, 0.8306, 0.6184, 0.8313, 0.6209, 0.8149, 0.6209, 0.8164, 0.6184, 0.9502, 0.7263, 0.9207, 0.7263, 0.9207, 0.6757, 0.9502, 0.6757, 0.4892, 0.3787, 0.4892, 0.6875, 0.2558, 0.6875, 0.2558, 0.3787, 0.8202, 0.6122, 0.8149, 0.611, 0.8224, 0.6015, 0.8287, 0.6014, 0.8467, 0.618, 0.8312, 0.6149, 0.8418, 0.6014, 0.8594, 0.6019, 0.8312, 0.6149, 0.8202, 0.6122, 0.8287, 0.6014, 0.8418, 0.6014, 0.008596, 0.4308, 0.008596, 0.00736, 0.2421, 0.00736, 0.2421, 0.4308, 0.9423, 0.6748, 0.9116, 0.6748, 0.9116, 0.6241, 0.9423, 0.6241, 0.7815, 0.81, 0.7815, 0.7267, 0.8321, 0.7267, 0.8321, 0.81, 0.9449, 0.7773, 0.8977, 0.7773, 0.8977, 0.7267, 0.9449, 0.7267, 0.7418, 0.8993, 0.7965, 0.8993, 0.7835, 0.9257, 0.736, 0.9111, 0.7347, 0.7109, 0.8188, 0.7118, 0.8434, 0.7254, 0.7299, 0.7254, 0.7287, 0.7238, 0.7335, 0.711, 0.8324, 0.9188, 0.8902, 0.9197, 0.9037, 0.923, 0.8197, 0.923, 0.6804, 0.7263, 0.6804, 0.6757, 0.7283, 0.6757, 0.7283, 0.7263, 0.7292, 0.7506, 0.6904, 0.7507, 0.6804, 0.7268, 0.7283, 0.7268, 0.7282, 0.6458, 0.7282, 0.6697, 0.6803, 0.6716, 0.6894, 0.6473, 0.8641, 0.8093, 0.9147, 0.8093, 0.9147, 0.8332, 0.8641, 0.8332, 0.7143, 0.4828, 0.5048, 0.4828, 0.5048, 0.2493, 0.7143, 0.2493, 0.6802, 0.9413, 0.6346, 0.9413, 0.6346, 0.8907, 0.6802, 0.8907, 0.8828, 0.9184, 0.8376, 0.9135, 0.8197, 0.8902, 0.9186, 0.8902, 0.9315, 0.8059, 0.8325, 0.8059, 0.8505, 0.7826, 0.8957, 0.7777, 0.7305, 0.8231, 0.7305, 0.7267, 0.7811, 0.7267, 0.7811, 0.8231, 0.6342, 0.9413, 0.5883, 0.9413, 0.5883, 0.8907, 0.6342, 0.8907, 0.8197, 0.8553, 0.9159, 0.8604, 0.9169, 0.8898, 0.85, 0.8898, 0.6174, 0.8548, 0.6843, 0.8525, 0.6843, 0.8819, 0.5883, 0.8903, 0.715, 0.8238, 0.5883, 0.8238, 0.5883, 0.7732, 0.715, 0.7732, 0.6848, 0.8997, 0.6848, 0.8525, 0.7354, 0.8525, 0.7354, 0.8997, 0.8553, 0.7064, 0.7287, 0.7105, 0.7635, 0.6787, 0.8553, 0.6757, 0.8637, 0.8549, 0.7718, 0.8549, 0.736, 0.8242, 0.8627, 0.8242, 0.2383, 0.7435, 0.008597, 0.7435, 0.008596, 0.5101, 0.2383, 0.5101, 0.736, 0.8553, 0.8193, 0.8553, 0.8039, 0.8986, 0.7541, 0.8989, 0.846, 0.6241, 0.8958, 0.6245, 0.9112, 0.6677, 0.8279, 0.6677])
me_cube_013.materials.append(mat_wall_top)
me_cube_013.use_remesh_preserve_volume = False
me_cube_013.use_remesh_preserve_attributes = False
me_cube_013.use_mirror_vertex_groups = False
me_cube_013.update()

# ---- objects
ob_point = bpy.data.objects.new('Point', light_point)
ob_level_a_wall5 = bpy.data.objects.new('level_a_wall5', me_cube_005)
ob_empty = bpy.data.objects.new('Empty', None)
ob_camera = bpy.data.objects.new('Camera', cam_camera)
ob_level_a_floor = bpy.data.objects.new('level_a_floor', me_plane)
ob_level_a_build1 = bpy.data.objects.new('level_a_build1', me_cube_001)
ob_level_a_build2 = bpy.data.objects.new('level_a_build2', me_cube_006)
ob_level_a_wall6 = bpy.data.objects.new('level_a_wall6', me_cube_013)

# ---- transforms, parenting, visibility, modifiers, constraints
ob_point.location = (2.792, 1.002, 0.9172)
ob_point.lineart.crease_threshold = 0.0
ob_level_a_wall5.location = (2.999, -3.062, 0.8463)
ob_level_a_wall5.rotation_euler = (0.0, -0.0, 2.242)
ob_level_a_wall5.scale = (0.9924, 1.985, 0.8423)
ob_level_a_wall5.lineart.crease_threshold = 0.0
ob_empty.location = (0.2898, -1.298, 0.9172)
ob_empty.rotation_euler = (0.0, -0.0, -2.345)
ob_empty.empty_image_offset = (0.0, 0.0)
ob_empty.lineart.crease_threshold = 0.0
ob_camera.location = (8.197, 1.507, 8.107)
ob_camera.rotation_euler = (1.846, 0.1485, -9.407)
ob_camera.lock_rotations_4d = False
ob_camera.empty_display_type = 'ARROWS'
ob_camera.color = (0.0, 0.0, 0.0, 0.0)
ob_camera.display_type = 'WIRE'
ob_camera.lineart.crease_threshold = 0.0
_c = ob_camera.constraints.new('DAMPED_TRACK'); _c.name = 'AutoTrack'
_c.target = ob_empty
_c.track_axis = 'TRACK_NEGATIVE_Z'
ob_level_a_floor.location = (0.0, 0.0, 0.0)
ob_level_a_floor.scale = (4.982, 3.8, 3.8)
ob_level_a_floor.lineart.crease_threshold = 0.0
ob_level_a_build1.location = (-2.307, 0.2013, 0.4737)
ob_level_a_build1.rotation_euler = (0.0, -0.0, -1.119)
ob_level_a_build1.scale = (1.064, 0.7787, 0.4694)
ob_level_a_build1.lock_rotations_4d = False
ob_level_a_build1.empty_display_type = 'ARROWS'
ob_level_a_build1.lineart.crease_threshold = 0.0
_m = ob_level_a_build1.modifiers.new('EdgeSplit', 'EDGE_SPLIT')
_m.split_angle = 2.784e-06
ob_level_a_build2.location = (-0.2872, -1.877, 0.2577)
ob_level_a_build2.rotation_euler = (0.0, -0.0, 6.654)
ob_level_a_build2.scale = (0.3949, 0.3949, 0.3949)
ob_level_a_build2.lineart.crease_threshold = 0.0
_m = ob_level_a_build2.modifiers.new('EdgeSplit', 'EDGE_SPLIT')
_m.split_angle = 2.784e-06
ob_level_a_wall6.location = (-1.307, -4.049, 1.931)
ob_level_a_wall6.rotation_euler = (0.0, -0.0, 1.24)
ob_level_a_wall6.scale = (1.033, 1.949, 0.892)
ob_level_a_wall6.lineart.crease_threshold = 0.0

# ---- collection membership
col_collection_1.objects.link(ob_point)
col_collection_1.objects.link(ob_level_a_wall5)
col_collection_1.objects.link(ob_empty)
col_collection_1.objects.link(ob_camera)
col_collection_1.objects.link(ob_level_a_floor)
col_collection_1.objects.link(ob_level_a_build1)
col_collection_1.objects.link(ob_level_a_build2)
col_collection_1.objects.link(ob_level_a_wall6)

# ---- scene / render settings (as saved in the file)
scene.camera = ob_camera
scene.frame_start = 1; scene.frame_end = 250; scene.frame_set(185)
scene.render.engine = 'BLENDER_EEVEE_NEXT'
scene.render.image_settings.color_mode = 'RGB'
scene.render.image_settings.compression = 90
scene.render.dither_intensity = 0.0
scene.cycles.use_denoising = False
scene.cycles.samples = 10
scene.cycles.sampling_pattern = 'TABULATED_SOBOL'
scene.cycles.light_sampling_threshold = 0.0
scene.cycles.use_adaptive_sampling = False
scene.cycles.use_light_tree = False
scene.cycles.blur_glossy = 0.0
scene.cycles.volume_bounces = 1
scene.cycles.pixel_filter_type = 'GAUSSIAN'
scene.cycles.sample_clamp_indirect = 0.0
scene.view_settings.view_transform = 'Standard'
bpy.context.view_layer.update()
